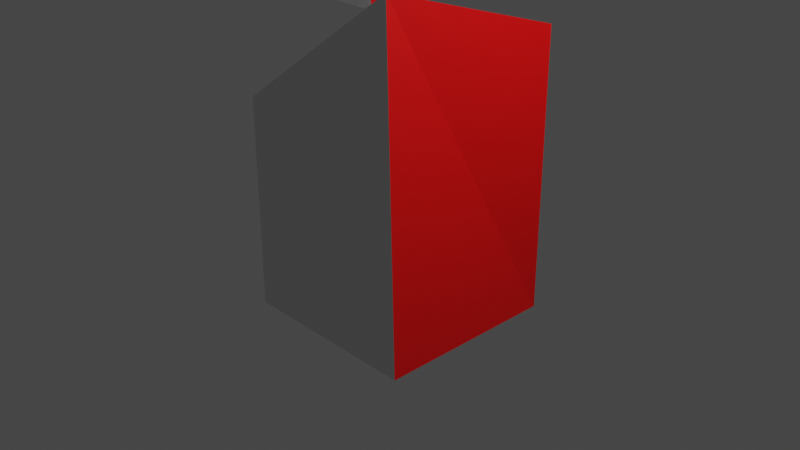 # Source: Samplefile.blend  (saved by Blender 2.92.15; exported with 4.5.12 LTS)
import bpy
from mathutils import Matrix  # noqa: F401  (used for matrix-valued properties, if any)

bpy.ops.wm.read_factory_settings(use_empty=True)
scene = bpy.context.scene
scene.name = 'Scene'

# ---- collections
col_collection = bpy.data.collections.new('Collection'); scene.collection.children.link(col_collection)

# ---- materials (node trees are filled in below, after node groups)
mat_test = bpy.data.materials.new('Test')
mat_test.alpha_threshold = 0.0
mat_test.use_transparent_shadow = False
mat_test.line_color = (0.0, 0.0, 0.0, 1.0)
mat_material = bpy.data.materials.new('Material')
mat_material.use_transparent_shadow = False

# ---- material node trees
mat_test.use_nodes = True; mat_test.node_tree.nodes.clear()
_N = mat_test.node_tree.nodes; _L = mat_test.node_tree.links
n0 = _N.new('ShaderNodeOutputMaterial'); n0.name = 'Material Output'; n0.location = (300, 300)
n1 = _N.new('ShaderNodeBsdfPrincipled'); n1.name = 'Principled BSDF'; n1.location = (10, 300)
n1.distribution = 'GGX'
n1.subsurface_method = 'BURLEY'
n1.inputs[2].default_value = 0.4
n1.inputs[3].default_value = 1.45
n1.inputs[27].default_value = (0.0, 0.0, 0.0, 1.0)
n1.inputs[28].default_value = 1.0
_L.new(n1.outputs[0], n0.inputs[0])
n0.is_active_output = True
mat_material.use_nodes = True; mat_material.node_tree.nodes.clear()
_N = mat_material.node_tree.nodes; _L = mat_material.node_tree.links
n0 = _N.new('ShaderNodeBsdfPrincipled'); n0.name = 'Principled BSDF'; n0.location = (10, 300)
n0.distribution = 'GGX'
n0.subsurface_method = 'BURLEY'
n0.inputs[0].default_value = (0.8, 0.0, 0.0003174, 1.0)
n0.inputs[3].default_value = 1.45
n0.inputs[27].default_value = (0.0, 0.0, 0.0, 1.0)
n0.inputs[28].default_value = 1.0
n1 = _N.new('ShaderNodeOutputMaterial'); n1.name = 'Material Output'; n1.location = (300, 300)
_L.new(n0.outputs[0], n1.inputs[0])
n1.is_active_output = True

# ---- world
world_world = bpy.data.worlds.new('World'); scene.world = world_world
world_world.use_nodes = True; world_world.node_tree.nodes.clear()
_N = world_world.node_tree.nodes; _L = world_world.node_tree.links
n0 = _N.new('ShaderNodeOutputWorld'); n0.name = 'World Output'; n0.location = (300, 300)
n1 = _N.new('ShaderNodeBackground'); n1.name = 'Background'; n1.location = (10, 300)
n1.inputs[0].default_value = (0.05088, 0.05088, 0.05088, 1.0)
_L.new(n1.outputs[0], n0.inputs[0])
n0.is_active_output = True
world_world.color = (0.05088, 0.05088, 0.05088)
world_world.use_sun_shadow = False
world_world.sun_shadow_jitter_overblur = 0.0

# ---- cameras
cam_camera = bpy.data.cameras.new('Camera')
cam_camera.clip_end = 100.0
cam_camera.ortho_scale = 7.314

# ---- lights
light_light = bpy.data.lights.new('Light', 'POINT')
light_light.transmission_factor = 0.0
light_light.energy = 1000.0
light_light.shadow_soft_size = 0.1
light_light.shadow_maximum_resolution = 0.006
light_light.use_absolute_resolution = True

# ---- meshes
me_cube_km22 = bpy.data.meshes.new('Cube_km22')
me_cube_km22.from_pydata([(1.0, 1.0, 2.036), (1.0, 1.0, -1.0), (0.7441, -0.8475, 2.61), (1.0, -1.0, -1.0), (-1.0, 1.0, 1.0), (-1.0, 1.0, -1.0), (-1.0, -1.0, 1.291), (-1.0, -1.0, -1.0)], [], [(0, 4, 6, 2), (3, 2, 6, 7), (7, 6, 4, 5), (5, 1, 3, 7), (1, 0, 2, 3), (5, 4, 0, 1)])
me_cube_km22.polygons.foreach_set('material_index', [0, 0, 0, 0, 1, 0])
_uv = me_cube_km22.uv_layers.new(name='UVMap')
_uv.uv.foreach_set('vector', [0.7997, 0.4272, 0.7997, 0.531, 0.5994, 0.5019, 0.6147, 0.3698, 0.5994, 0.3698, 0.5994, 0.7325, 0.4156, 0.6127, 0.3997, 0.3839, 0.5994, 0.7313, 0.5994, 0.5019, 0.7997, 0.531, 0.7997, 0.7313, 0.3991, 0.7325, 0.5994, 0.7325, 0.5994, 0.9328, 0.3991, 0.9328, 0.0, 0.7264, 0.01148, 0.4228, 0.1998, 0.3719, 0.1998, 0.7344, 0.6, 0.3041, 0.6, 0.1038, 0.8003, 0.0, 0.8003, 0.3041])
me_cube_km22.materials.append(mat_test)
me_cube_km22.materials.append(mat_material)
me_cube_km22.use_remesh_preserve_volume = False
me_cube_km22.use_remesh_preserve_attributes = False
me_cube_km22.use_mirror_vertex_groups = False
me_cube_km22.update()
me_cube_km12_001 = bpy.data.meshes.new('Cube_km12.001')
me_cube_km12_001.from_pydata([(1.0, 1.0, 2.036), (1.0, 1.0, -1.0), (0.5605, -0.9749, 2.693), (1.0, -1.0, -1.0), (-1.0, 1.0, 1.0), (-1.0, 1.0, -1.0), (-1.0, -1.0, 1.291), (-1.0, -1.0, -1.0)], [], [(0, 4, 6, 2), (3, 2, 6, 7), (7, 6, 4, 5), (5, 1, 3, 7), (1, 0, 2, 3), (5, 4, 0, 1)])
me_cube_km12_001.polygons.foreach_set('material_index', [0, 0, 0, 0, 1, 0])
_uv = me_cube_km12_001.uv_layers.new(name='UVMap')
_uv.uv.foreach_set('vector', [0.6, 0.06575, 0.6, 0.1695, 0.3997, 0.1404, 0.4022, 0.0, 0.3997, 0.0, 0.3997, 0.3724, 0.2279, 0.2515, 0.2008, 0.02366, 0.3997, 0.3698, 0.3997, 0.1404, 0.6, 0.1695, 0.6, 0.3698, 0.5994, 0.7313, 0.7997, 0.7313, 0.7997, 0.9316, 0.5994, 0.9316, 0.001519, 0.3716, 0.0, 0.06819, 0.2008, 0.0, 0.2008, 0.3719, 0.7997, 0.6739, 0.7997, 0.4736, 1.0, 0.3698, 1.0, 0.6739])
me_cube_km12_001.materials.append(mat_test)
me_cube_km12_001.materials.append(mat_material)
me_cube_km12_001.use_remesh_preserve_volume = False
me_cube_km12_001.use_remesh_preserve_attributes = False
me_cube_km12_001.use_mirror_vertex_groups = False
me_cube_km12_001.update()

# ---- objects
ob_cube = bpy.data.objects.new('Cube', me_cube_km22)
ob_light = bpy.data.objects.new('Light', light_light)
ob_camera = bpy.data.objects.new('Camera', cam_camera)
ob_cube_002 = bpy.data.objects.new('Cube.002', me_cube_km12_001)

# ---- transforms, parenting, visibility, modifiers, constraints
ob_cube.location = (0.0, 0.0, 0.0)
ob_cube.lock_rotations_4d = False
ob_cube.empty_display_type = 'ARROWS'
ob_cube.lineart.crease_threshold = 0.0
ob_light.location = (4.076, 1.005, 5.904)
ob_light.rotation_euler = (0.6503, 0.05522, 1.866)
ob_light.lock_rotations_4d = False
ob_light.empty_display_type = 'ARROWS'
ob_light.color = (0.0, 0.0, 0.0, 0.0)
ob_light.lineart.crease_threshold = 0.0
ob_camera.location = (7.359, -6.926, 4.958)
ob_camera.rotation_euler = (1.109, 0.0, 0.8149)
ob_camera.lock_rotations_4d = False
ob_camera.empty_display_type = 'ARROWS'
ob_camera.color = (0.0, 0.0, 0.0, 0.0)
ob_camera.display_type = 'WIRE'
ob_camera.lineart.crease_threshold = 0.0
ob_cube_002.location = (-2.941, 2.395, 2.49)
ob_cube_002.lock_rotations_4d = False
ob_cube_002.empty_display_type = 'ARROWS'
ob_cube_002.lineart.crease_threshold = 0.0

# ---- collection membership
col_collection.objects.link(ob_cube)
col_collection.objects.link(ob_light)
col_collection.objects.link(ob_camera)
col_collection.objects.link(ob_cube_002)

# ---- scene / render settings (as saved in the file)
scene.camera = ob_camera
scene.frame_start = 1; scene.frame_end = 20; scene.frame_set(0)
scene.render.engine = 'BLENDER_EEVEE_NEXT'
scene.cycles.use_denoising = False
scene.cycles.samples = 128
scene.cycles.sampling_pattern = 'TABULATED_SOBOL'
scene.cycles.use_adaptive_sampling = False
scene.cycles.use_light_tree = False
scene.view_settings.view_transform = 'Filmic'
bpy.context.view_layer.update()
